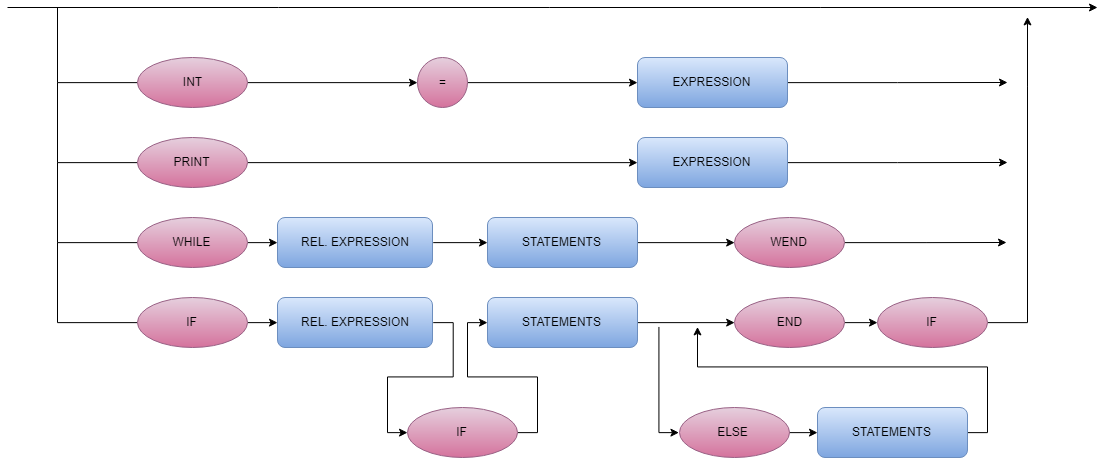

The diagram above was exported from draw.io. Its source (the exported page's mxGraphModel, read from the mxfile embedded in the PNG):
<mxGraphModel dx="1200" dy="-548" grid="1" gridSize="10" guides="1" tooltips="1" connect="1" arrows="1" fold="1" page="1" pageScale="1" pageWidth="827" pageHeight="1169" math="0" shadow="0">
  <root>
    <mxCell id="0" />
    <mxCell id="1" parent="0" />
    <mxCell id="rhN3OX4C_rZxSLZLlUXE-344" style="edgeStyle=orthogonalEdgeStyle;rounded=0;orthogonalLoop=1;jettySize=auto;html=1;exitX=1;exitY=0.5;exitDx=0;exitDy=0;" edge="1" parent="1" source="rhN3OX4C_rZxSLZLlUXE-345">
      <mxGeometry relative="1" as="geometry">
        <mxPoint x="1170" y="1425" as="targetPoint" />
      </mxGeometry>
    </mxCell>
    <mxCell id="rhN3OX4C_rZxSLZLlUXE-345" value="EXPRESSION" style="rounded=1;whiteSpace=wrap;html=1;gradientColor=#7ea6e0;fillColor=#dae8fc;strokeColor=#6c8ebf;" vertex="1" parent="1">
      <mxGeometry x="800" y="1400" width="150" height="50" as="geometry" />
    </mxCell>
    <mxCell id="rhN3OX4C_rZxSLZLlUXE-346" style="edgeStyle=orthogonalEdgeStyle;rounded=0;orthogonalLoop=1;jettySize=auto;html=1;exitX=1;exitY=0.5;exitDx=0;exitDy=0;entryX=0;entryY=0.5;entryDx=0;entryDy=0;" edge="1" parent="1" source="rhN3OX4C_rZxSLZLlUXE-348" target="rhN3OX4C_rZxSLZLlUXE-350">
      <mxGeometry relative="1" as="geometry" />
    </mxCell>
    <mxCell id="rhN3OX4C_rZxSLZLlUXE-347" style="edgeStyle=orthogonalEdgeStyle;rounded=0;orthogonalLoop=1;jettySize=auto;html=1;exitX=0;exitY=0.5;exitDx=0;exitDy=0;endArrow=none;endFill=0;" edge="1" parent="1" source="rhN3OX4C_rZxSLZLlUXE-348">
      <mxGeometry relative="1" as="geometry">
        <mxPoint x="220" y="1350" as="targetPoint" />
      </mxGeometry>
    </mxCell>
    <mxCell id="rhN3OX4C_rZxSLZLlUXE-348" value="INT" style="ellipse;whiteSpace=wrap;html=1;fillColor=#e6d0de;strokeColor=#996185;gradientColor=#d5739d;" vertex="1" parent="1">
      <mxGeometry x="300" y="1400" width="110" height="50" as="geometry" />
    </mxCell>
    <mxCell id="rhN3OX4C_rZxSLZLlUXE-349" style="edgeStyle=orthogonalEdgeStyle;rounded=0;orthogonalLoop=1;jettySize=auto;html=1;exitX=1;exitY=0.5;exitDx=0;exitDy=0;entryX=0;entryY=0.5;entryDx=0;entryDy=0;" edge="1" parent="1" source="rhN3OX4C_rZxSLZLlUXE-350" target="rhN3OX4C_rZxSLZLlUXE-345">
      <mxGeometry relative="1" as="geometry" />
    </mxCell>
    <mxCell id="rhN3OX4C_rZxSLZLlUXE-350" value="=" style="ellipse;whiteSpace=wrap;html=1;aspect=fixed;gradientColor=#d5739d;fillColor=#e6d0de;strokeColor=#996185;" vertex="1" parent="1">
      <mxGeometry x="580" y="1400" width="50" height="50" as="geometry" />
    </mxCell>
    <mxCell id="rhN3OX4C_rZxSLZLlUXE-351" style="edgeStyle=orthogonalEdgeStyle;rounded=0;orthogonalLoop=1;jettySize=auto;html=1;exitX=1;exitY=0.5;exitDx=0;exitDy=0;" edge="1" parent="1" source="rhN3OX4C_rZxSLZLlUXE-352">
      <mxGeometry relative="1" as="geometry">
        <mxPoint x="1170" y="1505" as="targetPoint" />
      </mxGeometry>
    </mxCell>
    <mxCell id="rhN3OX4C_rZxSLZLlUXE-352" value="EXPRESSION" style="rounded=1;whiteSpace=wrap;html=1;gradientColor=#7ea6e0;fillColor=#dae8fc;strokeColor=#6c8ebf;" vertex="1" parent="1">
      <mxGeometry x="800" y="1480" width="150" height="50" as="geometry" />
    </mxCell>
    <mxCell id="rhN3OX4C_rZxSLZLlUXE-353" style="edgeStyle=orthogonalEdgeStyle;rounded=0;orthogonalLoop=1;jettySize=auto;html=1;exitX=1;exitY=0.5;exitDx=0;exitDy=0;entryX=0;entryY=0.5;entryDx=0;entryDy=0;" edge="1" parent="1" source="rhN3OX4C_rZxSLZLlUXE-354" target="rhN3OX4C_rZxSLZLlUXE-369">
      <mxGeometry relative="1" as="geometry" />
    </mxCell>
    <mxCell id="rhN3OX4C_rZxSLZLlUXE-354" value="REL. EXPRESSION" style="rounded=1;whiteSpace=wrap;html=1;gradientColor=#7ea6e0;fillColor=#dae8fc;strokeColor=#6c8ebf;" vertex="1" parent="1">
      <mxGeometry x="440" y="1560" width="155" height="50" as="geometry" />
    </mxCell>
    <mxCell id="rhN3OX4C_rZxSLZLlUXE-355" style="edgeStyle=orthogonalEdgeStyle;rounded=0;orthogonalLoop=1;jettySize=auto;html=1;exitX=1;exitY=0.5;exitDx=0;exitDy=0;entryX=0;entryY=0.5;entryDx=0;entryDy=0;" edge="1" parent="1" source="rhN3OX4C_rZxSLZLlUXE-356" target="rhN3OX4C_rZxSLZLlUXE-378">
      <mxGeometry relative="1" as="geometry">
        <mxPoint x="620" y="1765" as="targetPoint" />
      </mxGeometry>
    </mxCell>
    <mxCell id="rhN3OX4C_rZxSLZLlUXE-356" value="REL. EXPRESSION" style="rounded=1;whiteSpace=wrap;html=1;gradientColor=#7ea6e0;fillColor=#dae8fc;strokeColor=#6c8ebf;" vertex="1" parent="1">
      <mxGeometry x="440" y="1640" width="155" height="50" as="geometry" />
    </mxCell>
    <mxCell id="rhN3OX4C_rZxSLZLlUXE-357" style="edgeStyle=orthogonalEdgeStyle;rounded=0;orthogonalLoop=1;jettySize=auto;html=1;exitX=1;exitY=0.5;exitDx=0;exitDy=0;entryX=0;entryY=0.5;entryDx=0;entryDy=0;" edge="1" parent="1" source="rhN3OX4C_rZxSLZLlUXE-359" target="rhN3OX4C_rZxSLZLlUXE-352">
      <mxGeometry relative="1" as="geometry" />
    </mxCell>
    <mxCell id="rhN3OX4C_rZxSLZLlUXE-358" style="edgeStyle=orthogonalEdgeStyle;rounded=0;orthogonalLoop=1;jettySize=auto;html=1;exitX=0;exitY=0.5;exitDx=0;exitDy=0;endArrow=none;endFill=0;" edge="1" parent="1" source="rhN3OX4C_rZxSLZLlUXE-359">
      <mxGeometry relative="1" as="geometry">
        <mxPoint x="220" y="1425" as="targetPoint" />
      </mxGeometry>
    </mxCell>
    <mxCell id="rhN3OX4C_rZxSLZLlUXE-359" value="PRINT" style="ellipse;whiteSpace=wrap;html=1;gradientColor=#d5739d;fillColor=#e6d0de;strokeColor=#996185;" vertex="1" parent="1">
      <mxGeometry x="300" y="1480" width="110" height="50" as="geometry" />
    </mxCell>
    <mxCell id="rhN3OX4C_rZxSLZLlUXE-360" style="edgeStyle=orthogonalEdgeStyle;rounded=0;orthogonalLoop=1;jettySize=auto;html=1;exitX=1;exitY=0.5;exitDx=0;exitDy=0;entryX=0;entryY=0.5;entryDx=0;entryDy=0;" edge="1" parent="1" source="rhN3OX4C_rZxSLZLlUXE-362" target="rhN3OX4C_rZxSLZLlUXE-354">
      <mxGeometry relative="1" as="geometry" />
    </mxCell>
    <mxCell id="rhN3OX4C_rZxSLZLlUXE-361" style="edgeStyle=orthogonalEdgeStyle;rounded=0;orthogonalLoop=1;jettySize=auto;html=1;exitX=0;exitY=0.5;exitDx=0;exitDy=0;endArrow=none;endFill=0;" edge="1" parent="1" source="rhN3OX4C_rZxSLZLlUXE-362">
      <mxGeometry relative="1" as="geometry">
        <mxPoint x="220" y="1505" as="targetPoint" />
      </mxGeometry>
    </mxCell>
    <mxCell id="rhN3OX4C_rZxSLZLlUXE-362" value="WHILE" style="ellipse;whiteSpace=wrap;html=1;gradientColor=#d5739d;fillColor=#e6d0de;strokeColor=#996185;" vertex="1" parent="1">
      <mxGeometry x="300" y="1560" width="110" height="50" as="geometry" />
    </mxCell>
    <mxCell id="rhN3OX4C_rZxSLZLlUXE-363" style="edgeStyle=orthogonalEdgeStyle;rounded=0;orthogonalLoop=1;jettySize=auto;html=1;exitX=1;exitY=0.5;exitDx=0;exitDy=0;entryX=0;entryY=0.5;entryDx=0;entryDy=0;" edge="1" parent="1" source="rhN3OX4C_rZxSLZLlUXE-365" target="rhN3OX4C_rZxSLZLlUXE-356">
      <mxGeometry relative="1" as="geometry" />
    </mxCell>
    <mxCell id="rhN3OX4C_rZxSLZLlUXE-364" style="edgeStyle=orthogonalEdgeStyle;rounded=0;orthogonalLoop=1;jettySize=auto;html=1;exitX=0;exitY=0.5;exitDx=0;exitDy=0;endArrow=none;endFill=0;" edge="1" parent="1" source="rhN3OX4C_rZxSLZLlUXE-365">
      <mxGeometry relative="1" as="geometry">
        <mxPoint x="220" y="1585" as="targetPoint" />
      </mxGeometry>
    </mxCell>
    <mxCell id="rhN3OX4C_rZxSLZLlUXE-365" value="IF" style="ellipse;whiteSpace=wrap;html=1;gradientColor=#d5739d;fillColor=#e6d0de;strokeColor=#996185;" vertex="1" parent="1">
      <mxGeometry x="300" y="1640" width="110" height="50" as="geometry" />
    </mxCell>
    <mxCell id="rhN3OX4C_rZxSLZLlUXE-366" style="edgeStyle=orthogonalEdgeStyle;rounded=0;orthogonalLoop=1;jettySize=auto;html=1;exitX=1;exitY=0.5;exitDx=0;exitDy=0;entryX=0;entryY=0.5;entryDx=0;entryDy=0;" edge="1" parent="1" source="rhN3OX4C_rZxSLZLlUXE-367" target="rhN3OX4C_rZxSLZLlUXE-380">
      <mxGeometry relative="1" as="geometry">
        <mxPoint x="950" y="1665" as="targetPoint" />
      </mxGeometry>
    </mxCell>
    <mxCell id="rhN3OX4C_rZxSLZLlUXE-367" value="STATEMENTS" style="rounded=1;whiteSpace=wrap;html=1;gradientColor=#7ea6e0;fillColor=#dae8fc;strokeColor=#6c8ebf;" vertex="1" parent="1">
      <mxGeometry x="650" y="1640" width="150" height="50" as="geometry" />
    </mxCell>
    <mxCell id="rhN3OX4C_rZxSLZLlUXE-368" style="edgeStyle=orthogonalEdgeStyle;rounded=0;orthogonalLoop=1;jettySize=auto;html=1;exitX=1;exitY=0.5;exitDx=0;exitDy=0;entryX=0;entryY=0.5;entryDx=0;entryDy=0;" edge="1" parent="1" source="rhN3OX4C_rZxSLZLlUXE-369" target="rhN3OX4C_rZxSLZLlUXE-381">
      <mxGeometry relative="1" as="geometry">
        <mxPoint x="920" y="1585" as="targetPoint" />
      </mxGeometry>
    </mxCell>
    <mxCell id="rhN3OX4C_rZxSLZLlUXE-369" value="STATEMENTS" style="rounded=1;whiteSpace=wrap;html=1;gradientColor=#7ea6e0;fillColor=#dae8fc;strokeColor=#6c8ebf;" vertex="1" parent="1">
      <mxGeometry x="650" y="1560" width="150" height="50" as="geometry" />
    </mxCell>
    <mxCell id="rhN3OX4C_rZxSLZLlUXE-370" style="edgeStyle=orthogonalEdgeStyle;rounded=0;orthogonalLoop=1;jettySize=auto;html=1;exitX=1;exitY=0.5;exitDx=0;exitDy=0;" edge="1" parent="1" source="rhN3OX4C_rZxSLZLlUXE-381">
      <mxGeometry relative="1" as="geometry">
        <mxPoint x="1169" y="1585" as="targetPoint" />
        <mxPoint x="1080" y="1585" as="sourcePoint" />
      </mxGeometry>
    </mxCell>
    <mxCell id="rhN3OX4C_rZxSLZLlUXE-371" style="edgeStyle=orthogonalEdgeStyle;rounded=0;orthogonalLoop=1;jettySize=auto;html=1;exitX=1;exitY=0.5;exitDx=0;exitDy=0;entryX=0;entryY=0.5;entryDx=0;entryDy=0;" edge="1" parent="1" source="rhN3OX4C_rZxSLZLlUXE-380" target="rhN3OX4C_rZxSLZLlUXE-382">
      <mxGeometry relative="1" as="geometry">
        <mxPoint x="1110" y="1665" as="sourcePoint" />
        <mxPoint x="1150" y="1665" as="targetPoint" />
      </mxGeometry>
    </mxCell>
    <mxCell id="rhN3OX4C_rZxSLZLlUXE-372" style="edgeStyle=orthogonalEdgeStyle;rounded=0;orthogonalLoop=1;jettySize=auto;html=1;exitX=1;exitY=0.5;exitDx=0;exitDy=0;" edge="1" parent="1" source="rhN3OX4C_rZxSLZLlUXE-382">
      <mxGeometry relative="1" as="geometry">
        <mxPoint x="1190.0000000000002" y="1359" as="targetPoint" />
        <mxPoint x="1310.0000000000002" y="1665" as="sourcePoint" />
        <Array as="points">
          <mxPoint x="1190.0000000000002" y="1665" />
          <mxPoint x="1190.0000000000002" y="1430" />
        </Array>
      </mxGeometry>
    </mxCell>
    <mxCell id="rhN3OX4C_rZxSLZLlUXE-373" style="edgeStyle=orthogonalEdgeStyle;rounded=0;orthogonalLoop=1;jettySize=auto;html=1;exitX=1;exitY=0.5;exitDx=0;exitDy=0;entryX=0;entryY=0.5;entryDx=0;entryDy=0;" edge="1" parent="1" source="rhN3OX4C_rZxSLZLlUXE-379" target="rhN3OX4C_rZxSLZLlUXE-376">
      <mxGeometry relative="1" as="geometry">
        <mxPoint x="1080" y="1775" as="sourcePoint" />
      </mxGeometry>
    </mxCell>
    <mxCell id="rhN3OX4C_rZxSLZLlUXE-374" style="edgeStyle=orthogonalEdgeStyle;rounded=0;orthogonalLoop=1;jettySize=auto;html=1;exitX=0;exitY=0.5;exitDx=0;exitDy=0;endArrow=none;endFill=0;startArrow=classic;startFill=1;" edge="1" parent="1" source="rhN3OX4C_rZxSLZLlUXE-379">
      <mxGeometry relative="1" as="geometry">
        <mxPoint x="822" y="1670" as="targetPoint" />
        <mxPoint x="920" y="1775" as="sourcePoint" />
        <Array as="points">
          <mxPoint x="822" y="1775" />
          <mxPoint x="822" y="1670" />
        </Array>
      </mxGeometry>
    </mxCell>
    <mxCell id="rhN3OX4C_rZxSLZLlUXE-375" style="edgeStyle=orthogonalEdgeStyle;rounded=0;orthogonalLoop=1;jettySize=auto;html=1;exitX=1;exitY=0.5;exitDx=0;exitDy=0;" edge="1" parent="1" source="rhN3OX4C_rZxSLZLlUXE-376">
      <mxGeometry relative="1" as="geometry">
        <mxPoint x="860" y="1670" as="targetPoint" />
        <Array as="points">
          <mxPoint x="1150" y="1775" />
          <mxPoint x="1150" y="1710" />
          <mxPoint x="860" y="1710" />
          <mxPoint x="860" y="1670" />
        </Array>
      </mxGeometry>
    </mxCell>
    <mxCell id="rhN3OX4C_rZxSLZLlUXE-376" value="STATEMENTS" style="rounded=1;whiteSpace=wrap;html=1;gradientColor=#7ea6e0;fillColor=#dae8fc;strokeColor=#6c8ebf;" vertex="1" parent="1">
      <mxGeometry x="980" y="1750" width="150" height="50" as="geometry" />
    </mxCell>
    <mxCell id="rhN3OX4C_rZxSLZLlUXE-377" style="edgeStyle=orthogonalEdgeStyle;rounded=0;orthogonalLoop=1;jettySize=auto;html=1;exitX=1;exitY=0.5;exitDx=0;exitDy=0;entryX=0;entryY=0.5;entryDx=0;entryDy=0;" edge="1" parent="1" source="rhN3OX4C_rZxSLZLlUXE-378" target="rhN3OX4C_rZxSLZLlUXE-367">
      <mxGeometry relative="1" as="geometry">
        <mxPoint x="780" y="1765" as="sourcePoint" />
      </mxGeometry>
    </mxCell>
    <mxCell id="rhN3OX4C_rZxSLZLlUXE-378" value="IF" style="ellipse;whiteSpace=wrap;html=1;gradientColor=#d5739d;fillColor=#e6d0de;strokeColor=#996185;" vertex="1" parent="1">
      <mxGeometry x="570" y="1750" width="110" height="50" as="geometry" />
    </mxCell>
    <mxCell id="rhN3OX4C_rZxSLZLlUXE-379" value="ELSE" style="ellipse;whiteSpace=wrap;html=1;gradientColor=#d5739d;fillColor=#e6d0de;strokeColor=#996185;" vertex="1" parent="1">
      <mxGeometry x="841.5" y="1750" width="110" height="50" as="geometry" />
    </mxCell>
    <mxCell id="rhN3OX4C_rZxSLZLlUXE-380" value="END" style="ellipse;whiteSpace=wrap;html=1;gradientColor=#d5739d;fillColor=#e6d0de;strokeColor=#996185;" vertex="1" parent="1">
      <mxGeometry x="897" y="1640" width="110" height="50" as="geometry" />
    </mxCell>
    <mxCell id="rhN3OX4C_rZxSLZLlUXE-381" value="WEND" style="ellipse;whiteSpace=wrap;html=1;gradientColor=#d5739d;fillColor=#e6d0de;strokeColor=#996185;" vertex="1" parent="1">
      <mxGeometry x="897" y="1560" width="110" height="50" as="geometry" />
    </mxCell>
    <mxCell id="rhN3OX4C_rZxSLZLlUXE-382" value="IF" style="ellipse;whiteSpace=wrap;html=1;gradientColor=#d5739d;fillColor=#e6d0de;strokeColor=#996185;" vertex="1" parent="1">
      <mxGeometry x="1040" y="1640" width="110" height="50" as="geometry" />
    </mxCell>
    <mxCell id="rhN3OX4C_rZxSLZLlUXE-383" value="" style="endArrow=classic;html=1;" edge="1" parent="1">
      <mxGeometry width="50" height="50" relative="1" as="geometry">
        <mxPoint x="170" y="1350" as="sourcePoint" />
        <mxPoint x="1260.0000000000002" y="1350" as="targetPoint" />
      </mxGeometry>
    </mxCell>
  </root>
</mxGraphModel>